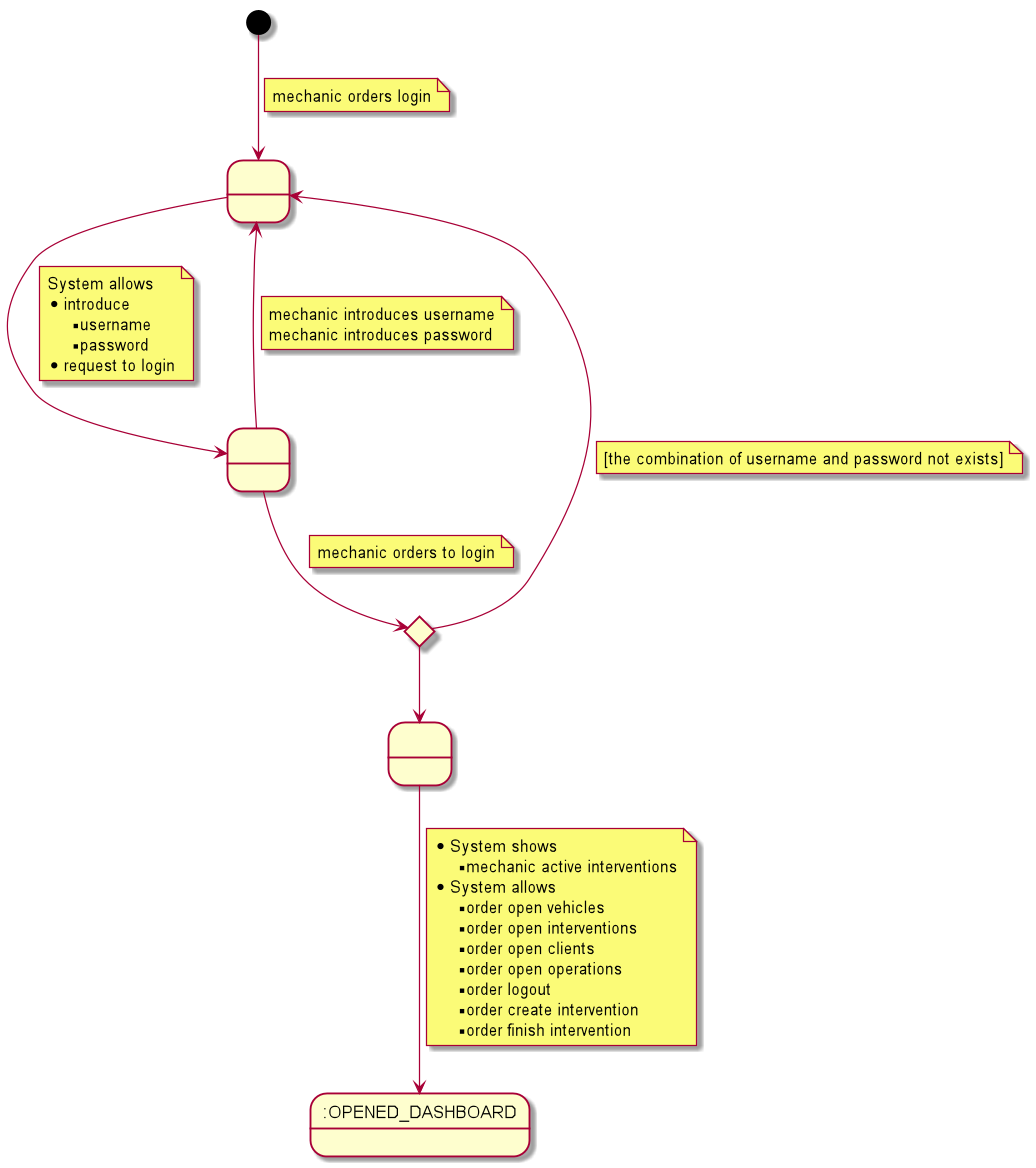

The diagram above was rendered by PlantUML. Its source (embedded in the PNG):
@startuml

state 2 as " "
state 3 as " "
state 6 as " "
state 7 as ":OPENED_DASHBOARD"
state 4 <<choice>>

[*] --> 2
note on link
    mechanic orders login
end note

2 --> 3
note on link
    System allows
    * introduce
    ** username
    ** password
    * request to login
end note

3 --> 2
note on link
    mechanic introduces username
    mechanic introduces password
end note

3 --> 4
note on link
    mechanic orders to login
end note

4 --> 6

6 --> 7
note on link
    * System shows
    ** mechanic active interventions
    * System allows
    ** order open vehicles
    ** order open interventions
    ** order open clients
    ** order open operations
    ** order logout
    ** order create intervention
    ** order finish intervention
end note
4 --> 2
note on link
[the combination of username and password not exists]
end note
@enduml